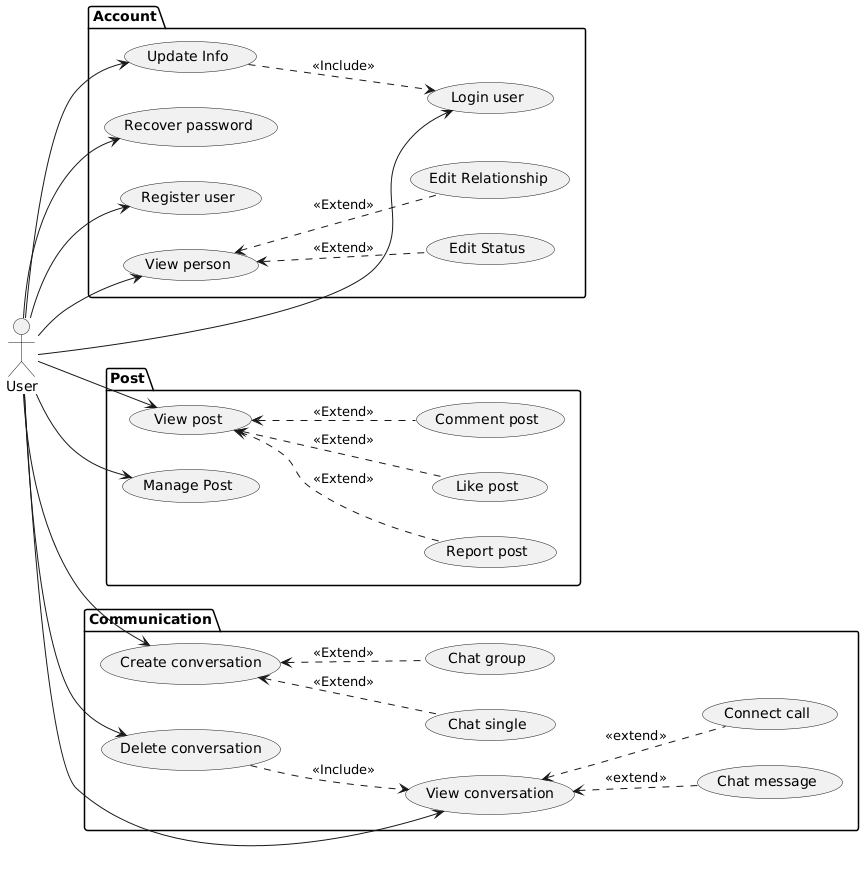

The diagram above was rendered by PlantUML. Its source (embedded in the PNG):
@startuml
left to right direction
actor "User" as User


package "Account" {
    usecase "Login user" as UCL
    usecase "Update Info" as UCU
    usecase "Recover password " as UCF
    usecase "Register user" as UCRegister
    usecase "View person" as UCView
    usecase "Edit Relationship" as UCFriend
    usecase "Edit Status" as UCStatus
    User --> UCL
    UCU ..> UCL : <<Include>>
    UCView <.. UCFriend : <<Extend>>
    UCView <.. UCStatus : <<Extend>>
    User --> (UCRegister)
    User --> (UCView)
    User --> UCF
    User --> UCU
    
}

package "Post" as QL{
    usecase "Report post" as UCRUser
    usecase "View post" as UCVPost
    usecase "Manage Post" as UCMMyPost
    
    User --> UCMMyPost
    User --> (UCVPost)
    UCVPost <.. UCRUser : <<Extend>>
    UCVPost <.. (Like post) : <<Extend>>
    UCVPost <.. (Comment post) : <<Extend>>
}
 

package "Communication" {
    User --> (View conversation)
    User --> (Delete conversation)
    (Delete conversation) ..> (View conversation) : <<Include>>
    (View conversation) <.. (Chat message) : <<extend>>
    (View conversation) <.. (Connect call) : <<extend>>
    
    User --> (Create conversation)
    (Create conversation) <.. (Chat single) : <<Extend>>
    (Create conversation) <.. (Chat group) : <<Extend>>
}
@enduml